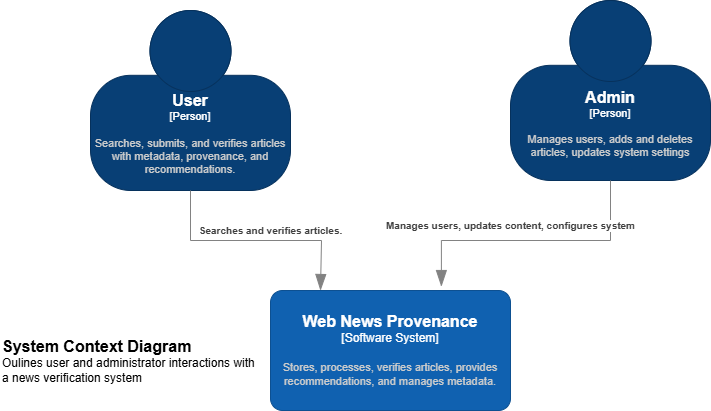

The diagram above was exported from draw.io. Its source (the exported page's mxGraphModel, read from the mxfile embedded in the PNG):
<mxGraphModel dx="1050" dy="522" grid="1" gridSize="10" guides="1" tooltips="1" connect="1" arrows="1" fold="1" page="1" pageScale="1" pageWidth="1920" pageHeight="1200" math="0" shadow="0">
  <root>
    <mxCell id="0" />
    <mxCell id="1" parent="0" />
    <object placeholders="1" c4Name="User" c4Type="Person" c4Description="Searches, submits, and verifies articles with metadata, provenance, and recommendations." label="&lt;font style=&quot;font-size: 16px&quot;&gt;&lt;b&gt;%c4Name%&lt;/b&gt;&lt;/font&gt;&lt;div&gt;[%c4Type%]&lt;/div&gt;&lt;br&gt;&lt;div&gt;&lt;font style=&quot;font-size: 11px&quot;&gt;&lt;font color=&quot;#cccccc&quot;&gt;%c4Description%&lt;/font&gt;&lt;/div&gt;" id="E_SDpVptg8IaZSXyQP8e-1">
      <mxCell style="html=1;fontSize=11;dashed=0;whiteSpace=wrap;fillColor=#083F75;strokeColor=#06315C;fontColor=#ffffff;shape=mxgraph.c4.person2;align=center;metaEdit=1;points=[[0.5,0,0],[1,0.5,0],[1,0.75,0],[0.75,1,0],[0.5,1,0],[0.25,1,0],[0,0.75,0],[0,0.5,0]];resizable=0;" vertex="1" parent="1">
        <mxGeometry x="180" y="50" width="200" height="180" as="geometry" />
      </mxCell>
    </object>
    <object placeholders="1" c4Name="Admin" c4Type="Person" c4Description="Manages users, adds and deletes articles, updates system settings" label="&lt;font style=&quot;font-size: 16px&quot;&gt;&lt;b&gt;%c4Name%&lt;/b&gt;&lt;/font&gt;&lt;div&gt;[%c4Type%]&lt;/div&gt;&lt;br&gt;&lt;div&gt;&lt;font style=&quot;font-size: 11px&quot;&gt;&lt;font color=&quot;#cccccc&quot;&gt;%c4Description%&lt;/font&gt;&lt;/div&gt;" id="E_SDpVptg8IaZSXyQP8e-2">
      <mxCell style="html=1;fontSize=11;dashed=0;whiteSpace=wrap;fillColor=#083F75;strokeColor=#06315C;fontColor=#ffffff;shape=mxgraph.c4.person2;align=center;metaEdit=1;points=[[0.5,0,0],[1,0.5,0],[1,0.75,0],[0.75,1,0],[0.5,1,0],[0.25,1,0],[0,0.75,0],[0,0.5,0]];resizable=0;" vertex="1" parent="1">
        <mxGeometry x="600" y="40" width="200" height="180" as="geometry" />
      </mxCell>
    </object>
    <object placeholders="1" c4Type="Relationship" c4Description="Searches and verifies articles." label="&lt;div style=&quot;text-align: left&quot;&gt;&lt;div style=&quot;text-align: center&quot;&gt;&lt;b&gt;%c4Description%&lt;/b&gt;&lt;/div&gt;" id="E_SDpVptg8IaZSXyQP8e-7">
      <mxCell style="endArrow=blockThin;html=1;fontSize=10;fontColor=#404040;strokeWidth=1;endFill=1;strokeColor=#828282;elbow=vertical;metaEdit=1;endSize=14;startSize=14;jumpStyle=arc;jumpSize=16;rounded=0;edgeStyle=orthogonalEdgeStyle;exitX=0.5;exitY=1;exitDx=0;exitDy=0;exitPerimeter=0;" edge="1" parent="1" source="E_SDpVptg8IaZSXyQP8e-1">
        <mxGeometry x="0.1255" y="10" width="240" relative="1" as="geometry">
          <mxPoint x="170" y="320" as="sourcePoint" />
          <mxPoint x="410" y="330" as="targetPoint" />
          <Array as="points">
            <mxPoint x="280" y="280" />
            <mxPoint x="411" y="280" />
          </Array>
          <mxPoint as="offset" />
        </mxGeometry>
      </mxCell>
    </object>
    <object placeholders="1" c4Type="Relationship" c4Description="Manages users, updates content, configures system" label="&lt;div style=&quot;text-align: left&quot;&gt;&lt;div style=&quot;text-align: center&quot;&gt;&lt;b&gt;%c4Description%&lt;/b&gt;&lt;/div&gt;" id="E_SDpVptg8IaZSXyQP8e-9">
      <mxCell style="endArrow=blockThin;html=1;fontSize=10;fontColor=#404040;strokeWidth=1;endFill=1;strokeColor=#828282;elbow=vertical;metaEdit=1;endSize=14;startSize=14;jumpStyle=arc;jumpSize=16;rounded=0;edgeStyle=orthogonalEdgeStyle;exitX=0.5;exitY=1;exitDx=0;exitDy=0;exitPerimeter=0;entryX=0.712;entryY=-0.033;entryDx=0;entryDy=0;entryPerimeter=0;" edge="1" parent="1" source="E_SDpVptg8IaZSXyQP8e-2" target="E_SDpVptg8IaZSXyQP8e-10">
        <mxGeometry x="0.1624" y="-15" width="240" relative="1" as="geometry">
          <mxPoint x="350" y="270" as="sourcePoint" />
          <mxPoint x="530" y="320" as="targetPoint" />
          <Array as="points">
            <mxPoint x="700" y="280" />
            <mxPoint x="531" y="280" />
          </Array>
          <mxPoint as="offset" />
        </mxGeometry>
      </mxCell>
    </object>
    <object placeholders="1" c4Name="Web News Provenance" c4Type="Software System" c4Description="Stores, processes, verifies articles, provides recommendations, and manages metadata." label="&lt;font style=&quot;font-size: 16px&quot;&gt;&lt;b&gt;%c4Name%&lt;/b&gt;&lt;/font&gt;&lt;div&gt;[%c4Type%]&lt;/div&gt;&lt;br&gt;&lt;div&gt;&lt;font style=&quot;font-size: 11px&quot;&gt;&lt;font color=&quot;#cccccc&quot;&gt;%c4Description%&lt;/font&gt;&lt;/div&gt;" id="E_SDpVptg8IaZSXyQP8e-10">
      <mxCell style="rounded=1;whiteSpace=wrap;html=1;labelBackgroundColor=none;fillColor=#1061B0;fontColor=#ffffff;align=center;arcSize=10;strokeColor=#0D5091;metaEdit=1;resizable=0;points=[[0.25,0,0],[0.5,0,0],[0.75,0,0],[1,0.25,0],[1,0.5,0],[1,0.75,0],[0.75,1,0],[0.5,1,0],[0.25,1,0],[0,0.75,0],[0,0.5,0],[0,0.25,0]];" vertex="1" parent="1">
        <mxGeometry x="360" y="330" width="240" height="120" as="geometry" />
      </mxCell>
    </object>
    <object placeholders="1" c4Name="System Context Diagram" c4Type="ContainerDiagramTitle" c4Description="Oulines user and administrator interactions with a news verification system" label="&lt;font style=&quot;font-size: 16px&quot;&gt;&lt;b&gt;&lt;div style=&quot;text-align: left&quot;&gt;%c4Name%&lt;/div&gt;&lt;/b&gt;&lt;/font&gt;&lt;div style=&quot;text-align: left&quot;&gt;%c4Description%&lt;/div&gt;" id="E_SDpVptg8IaZSXyQP8e-11">
      <mxCell style="text;html=1;strokeColor=none;fillColor=none;align=left;verticalAlign=top;whiteSpace=wrap;rounded=0;metaEdit=1;allowArrows=0;resizable=1;rotatable=0;connectable=0;recursiveResize=0;expand=0;pointerEvents=0;points=[[0.25,0,0],[0.5,0,0],[0.75,0,0],[1,0.25,0],[1,0.5,0],[1,0.75,0],[0.75,1,0],[0.5,1,0],[0.25,1,0],[0,0.75,0],[0,0.5,0],[0,0.25,0]];" vertex="1" parent="1">
        <mxGeometry x="90" y="370" width="260" height="40" as="geometry" />
      </mxCell>
    </object>
  </root>
</mxGraphModel>